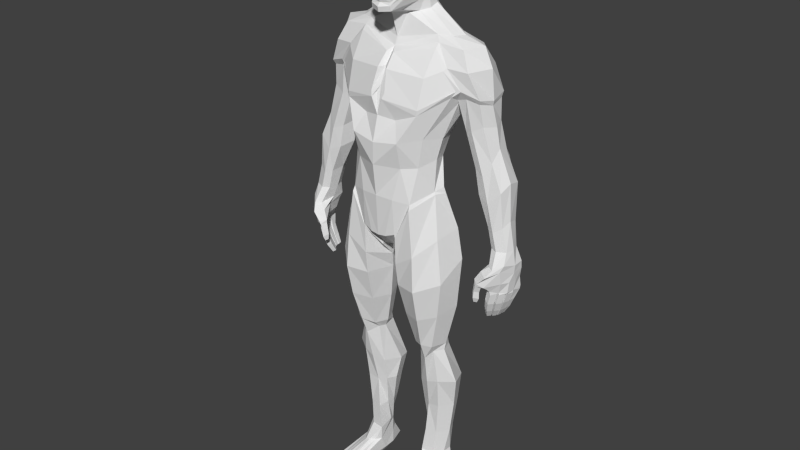 # Source: ester.blend  (saved by Blender 2.65.0; exported with 4.5.12 LTS)
import bpy
from mathutils import Matrix  # noqa: F401  (used for matrix-valued properties, if any)

bpy.ops.wm.read_factory_settings(use_empty=True)
scene = bpy.context.scene
scene.name = 'Scene'

# ---- collections
col_collection_1 = bpy.data.collections.new('Collection 1'); scene.collection.children.link(col_collection_1)

# ---- world
world_world = bpy.data.worlds.new('World'); scene.world = world_world
world_world.color = (0.05088, 0.05088, 0.05088)
world_world.use_sun_shadow = False
world_world.sun_shadow_jitter_overblur = 0.0
world_world.cycles.sampling_method = 'MANUAL'
world_world.cycles.sample_map_resolution = 256

# ---- meshes
me_cube_003 = bpy.data.meshes.new('Cube.003')
me_cube_003.from_pydata([(0.2825, 0.01423, -3.336), (0.4191, 0.0367, -3.34), (0.2833, 0.1686, -3.299), (0.4908, 0.1276, -3.334), (0.428, 0.281, -3.33), (0.3087, 0.2323, -3.338), (0.3801, 0.2961, -3.334), (0.4991, 0.2214, -3.332), (0.4861, -0.4307, -3.662), (0.5403, -0.4049, -3.658), (0.3841, -0.07882, -3.488), (0.4317, -0.07882, -3.501), (0.3402, -0.4372, -3.655), (0.4249, -0.4344, -3.66), (0.3293, -0.03839, -3.484), (0.2888, 0.02009, -3.484), (0.5828, -0.3666, -3.664), (0.6212, -0.3199, -3.66), (0.5148, 0.05123, -3.518), (0.4702, -0.04053, -3.513), (0.4606, 0.2933, -3.472), (0.3494, 0.3078, -3.475), (0.487, 0.2483, -3.744), (0.3767, 0.2611, -3.748), (0.4213, -0.5356, -3.687), (0.5323, 0.2063, -3.476), (0.3015, 0.2252, -3.5), (0.3366, -0.5385, -3.681), (0.494, -0.5017, -3.701), (0.4334, -0.5209, -3.692), (0.5074, -0.5089, -3.703), (0.5621, -0.4746, -3.709), (0.5648, -0.4613, -3.709), (0.6019, -0.4219, -3.714), (0.6046, -0.4061, -3.714), (0.6329, -0.3706, -3.713), (0.4214, -0.5402, -3.755), (0.3366, -0.543, -3.749), (0.494, -0.5063, -3.757), (0.4334, -0.5254, -3.755), (0.5074, -0.5135, -3.757), (0.5621, -0.4792, -3.752), (0.5647, -0.4658, -3.752), (0.6019, -0.4265, -3.758), (0.6046, -0.4106, -3.758), (0.6329, -0.3751, -3.754), (0.425, -0.4417, -3.755), (0.3398, -0.4415, -3.749), (0.4846, -0.4384, -3.757), (0.5411, -0.4101, -3.752), (0.3415, 0.3906, -3.63), (0.5842, -0.3698, -3.758), (0.4855, 0.3769, -3.626), (0.6225, -0.3221, -3.754), (0.573, 0.1529, -3.626), (0.5784, 0.09367, -3.732), (0.3527, 0.1484, -3.736), (0.2857, 0.2076, -3.629), (0.2834, 0.08049, -3.631), (0.3478, -0.0581, -3.746), (0.5867, 0.03918, -3.634), (0.5843, -0.02549, -3.742), (0.4061, -0.2759, 0.5325), (0.07587, -0.3299, 0.6323), (0.6296, -0.1023, 0.6818), (0.03799, -0.1638, 0.9581), (0.3993, -0.2759, 0.4818), (0.05807, -0.3489, 0.5823), (0.03347, -0.3061, 0.6195), (0.2545, -0.3774, 0.217), (0.6281, -0.07239, 0.6469), (0.174, -0.2912, 0.394), (0.2464, -0.3076, -0.04679), (0.178, -0.3452, -0.363), (0.08522, -0.3368, -0.7591), (0.06568, -0.1958, -0.8983), (0.4155, -0.203, 0.2407), (0.3714, -0.203, -0.04168), (0.3376, -0.284, -0.3851), (0.4683, -0.05818, 0.02277), (0.1832, -0.3197, -0.7231), (0.6291, 0.0371, 0.5731), (0.4551, -0.06844, -0.2971), (0.5143, -0.03424, 0.2275), (0.6164, 0.2016, 0.5262), (0.4196, -0.3324, -1.254), (0.0706, 0.2797, -0.585), (0.1945, -0.2777, -1.268), (0.3885, -0.1592, -1.922), (0.6149, -0.1506, -1.18), (0.2715, -0.08948, -1.961), (0.4791, -0.09737, -1.945), (0.3862, -0.08823, -2.113), (0.2771, -0.02052, -2.035), (0.4541, -0.04024, -2.029), (0.3465, 0.03787, -2.739), (0.2567, 0.0761, -2.721), (0.4712, 0.03463, -2.724), (0.5251, 0.04807, -2.022), (0.5767, 0.163, -2.717), (0.2538, 0.05466, -2.045), (0.2047, 0.1706, -2.723), (0.6526, 0.1266, -0.9983), (0.535, 0.05954, -1.947), (0.1119, 0.00942, -1.283), (0.2126, 0.04317, -1.965), (0.4956, 0.02216, -0.2642), (0.8738, 0.01529, 0.6495), (0.6775, 0.02077, 1.057), (0.8738, 0.3689, 0.6466), (0.6775, 0.3097, 1.057), (0.9058, 0.182, 0.6149), (0.7913, 0.1799, 1.079), (0.4261, -0.04696, 1.043), (0.6614, -0.05498, 0.704), (0.4279, -0.006861, 1.084), (0.7044, -0.03871, 0.7079), (0.2612, 0.2788, -1.056), (0.1983, 0.2054, -0.3241), (0.371, 0.2561, -2.032), (0.3796, 0.3781, -2.72), (0.4411, 0.1699, 0.1936), (0.3698, 0.2171, -1.937), (0.4271, 0.08413, 0.008471), (0.56, 0.2946, 0.4861), (0.1946, 0.3047, 0.1435), (0.1661, 0.2132, -0.04658), (0.2514, 0.437, 0.4475), (0.6691, 0.4566, 0.6986), (0.4589, 0.4074, 1.002), (0.1788, 0.3833, 1.049), (0.2202, 0.4785, 0.6518), (0.3583, 0.3773, 1.024), (0.5516, 0.4254, 0.6796), (0.2791, 0.1971, -2.039), (0.253, 0.3245, -2.722), (0.1506, 0.2024, -1.246), (0.2608, 0.1634, -1.951), (0.02802, 0.04147, -0.9153), (0.0468, 0.232, -0.5401), (0.04979, 0.3953, 1.055), (0.05952, 0.4991, 0.6414), (0.06652, 0.4773, 0.4306), (0.05505, 0.2486, -0.06678), (0.05532, 0.3449, 0.1307), (0.1861, -0.3143, -0.7617), (0.04955, 0.33, -0.7671), (0.3436, -0.3075, -0.4351), (0.4689, -0.07079, -0.3204), (0.06391, -0.1973, -0.9511), (0.5109, 0.03292, -0.3253), (0.1886, 0.237, -0.4261), (0.06954, 0.1219, -0.9492), (0.5167, 0.2373, -0.9977), (0.3765, 0.1379, -0.2941), (0.328, 0.2472, 0.1658), (0.5233, 0.2998, -2.719), (0.4752, 0.1817, -2.027), (0.4785, 0.1583, -1.942), (0.3134, 0.1731, -0.02242), (0.4198, 0.3847, 0.4641), (0.3901, 0.4592, 0.661), (0.2689, 0.3874, 1.029), (0.3989, 0.1669, -0.3732), (0.2136, 0.3548, -0.7323), (0.6003, 0.1157, -0.687), (0.5504, -0.13, -0.7432), (0.3973, -0.3203, -0.8976), (0.07618, -0.04189, -1.116), (0.1904, -0.3094, -1.034), (0.4741, 0.2446, -0.7206), (0.1077, 0.1435, -1.068), (0.4168, -0.26, -1.588), (0.5589, -0.124, -1.562), (0.2217, -0.1836, -1.614), (0.6305, 0.09307, -1.501), (0.151, 0.0263, -1.633), (0.3155, 0.248, -1.496), (0.2057, 0.1829, -1.598), (0.4976, 0.1978, -1.47), (0.3851, 0.3365, -3.06), (0.3097, 0.3042, -3.058), (0.2767, 0.2114, -3.055), (0.4879, 0.2726, -3.061), (0.3205, 0.02605, -3.075), (0.4423, 0.04645, -3.067), (0.5353, 0.1581, -3.061), (0.282, 0.1224, -3.048), (0.5418, 0.3229, -2.439), (0.2214, 0.3579, -2.52), (0.3806, 0.4295, -2.516), (0.1765, 0.215, -2.495), (0.6403, 0.1055, -2.391), (0.4858, -0.002804, -2.397), (0.3684, -0.02518, -2.43), (0.2533, 0.02779, -2.465), (0.3844, 0.02616, 1.142), (0.499, 0.2477, 1.142), (0.5795, 0.1801, 1.136), (0.5182, 0.07547, 1.137), (0.4092, 0.2646, 1.148), (0.1502, 0.2737, 1.195), (0.3176, 0.2728, 1.17), (0.07543, 0.2731, 1.201), (0.2346, 0.2761, 1.175), (0.9167, 0.03773, -0.05344), (0.777, 0.03633, 0.3385), (0.9868, 0.1884, 0.187), (0.9441, 0.1914, 0.3759), (0.7547, 0.1977, 0.02665), (0.6575, 0.1828, 0.3013), (0.9169, 0.4439, 0.02712), (0.8014, 0.387, 0.3017), (0.9822, 0.03773, -0.299), (1.13, 0.177, -0.1075), (1.099, 0.03773, -0.739), (1.216, 0.1555, -0.7297), (1.101, 0.2953, -0.7274), (0.7835, 0.196, -0.2013), (1.015, 0.4321, -0.2628), (1.001, 0.1664, -0.7373), (0.6929, 0.06889, 0.3199), (0.8114, 0.07141, -0.01346), (1.026, 0.07141, -0.7382), (0.8585, 0.07141, -0.2502), (0.8969, 0.1819, 0.5678), (0.6948, 0.4239, 0.6555), (0.8733, 0.3414, 0.5986), (0.625, 0.2619, 0.4829), (0.9779, 0.3171, 0.1168), (0.8908, 0.3244, 0.3921), (1.11, 0.318, -0.1437), (1.184, 0.2428, -0.7285), (1.19, 0.07841, -0.7343), (1.101, 0.06935, -0.1776), (0.8854, 0.06338, 0.3969), (0.9846, 0.07841, 0.07653), (1.026, 0.2463, -0.7324), (0.874, 0.3147, -0.2321), (0.8105, 0.3206, 0.02682), (0.7043, 0.3222, 0.3015), (0.7296, 0.00771, 0.6341), (0.6357, 0.01377, 0.6053), (0.8598, 0.03706, 0.6059), (0.6173, 0.1367, 0.5161), (0.7644, -0.02603, 0.882), (0.7644, 0.3739, 0.8806), (0.8788, 0.1786, 0.8973), (0.5662, -0.06637, 0.8959), (0.5438, -0.09361, 0.8735), (0.564, 0.4505, 0.8504), (0.1995, 0.4309, 0.8505), (0.455, 0.4014, 0.8517), (0.05466, 0.4472, 0.8483), (0.3295, 0.4233, 0.845), (0.416, -0.1998, 0.8069), (0.04867, -0.2729, 0.8339), (0.9759, 0.08856, -1.444), (1.002, 0.1188, -1.444), (1.031, 0.1045, -1.465), (1.006, 0.07425, -1.465), (1.018, 0.01639, -1.25), (1.057, 0.0619, -1.25), (1.102, 0.04039, -1.281), (1.063, -0.005123, -1.281), (1.013, 0.1238, -1.444), (1.037, 0.155, -1.444), (1.067, 0.1407, -1.465), (1.043, 0.1095, -1.465), (1.075, 0.06941, -1.25), (1.111, 0.1163, -1.249), (1.155, 0.0948, -1.28), (1.12, 0.04789, -1.281), (1.042, 0.1649, -1.444), (1.054, 0.2022, -1.444), (1.083, 0.1879, -1.465), (1.072, 0.1506, -1.465), (1.118, 0.1311, -1.249), (1.135, 0.1872, -1.249), (1.18, 0.1657, -1.28), (1.163, 0.1096, -1.28), (1.051, 0.2143, -1.444), (1.06, 0.2523, -1.444), (1.09, 0.238, -1.465), (1.08, 0.2, -1.465), (1.131, 0.2054, -1.249), (1.145, 0.2625, -1.249), (1.19, 0.241, -1.28), (1.175, 0.1839, -1.28), (1.04, 0.01412, -1.146), (1.081, 0.06282, -1.146), (1.132, 0.0387, -1.175), (1.09, -0.009996, -1.175), (1.1, 0.07084, -1.146), (1.139, 0.121, -1.146), (1.189, 0.09691, -1.175), (1.15, 0.04672, -1.175), (1.147, 0.1368, -1.146), (1.165, 0.1969, -1.146), (1.215, 0.1728, -1.175), (1.197, 0.1127, -1.175), (1.16, 0.2163, -1.146), (1.176, 0.2997, -1.146), (1.226, 0.2756, -1.175), (1.21, 0.1922, -1.175), (1.028, 0.08629, -1.354), (0.9943, 0.04623, -1.354), (1.068, 0.06735, -1.382), (1.034, 0.02729, -1.382), (0.9795, -0.06055, -1.263), (0.9555, -0.08387, -1.254), (0.9463, -0.06509, -1.052), (0.9866, -0.02586, -1.067), (1.043, 0.0932, -1.354), (1.075, 0.1345, -1.354), (1.145, 0.04661, -1.154), (1.075, 0.07576, -1.129), (1.153, 0.2951, -1.114), (1.227, 0.283, -1.14), (0.9617, -0.1056, -1.202), (1.003, -0.0652, -1.217), (1.114, 0.1156, -1.381), (1.083, 0.07427, -1.381), (1.135, 0.2048, -1.125), (1.216, 0.1864, -1.154), (0.926, -0.06262, -1.18), (0.9676, -0.0222, -1.196), (1.13, 0.135, -1.127), (1.203, 0.1059, -1.159), (0.9447, -0.06614, -1.024), (1.005, -0.1147, -1.04), (1.036, 0.01818, -1.123), (1.084, -0.0173, -1.134), (1.028, -0.07441, -1.085), (0.9876, -0.1136, -1.069), (1.059, -0.0794, -1.077), (0.9994, -0.02516, -1.06), (0.959, -0.03575, -1.25), (0.935, -0.05907, -1.241), (1.12, 0.1289, -1.382), (1.135, 0.1783, -1.382), (1.081, 0.1478, -1.355), (1.096, 0.1972, -1.355), (1.131, 0.1942, -1.382), (1.144, 0.2445, -1.382), (1.097, 0.2052, -1.354), (1.105, 0.2634, -1.354), (0.9677, -0.104, -1.133), (1.005, -0.06771, -1.147), (0.973, -0.02912, -1.127), (0.9357, -0.0654, -1.113), (1.122, -0.04662, -0.8906), (1.063, -0.01151, -0.885), (1.075, -0.04494, -1.103), (1.024, -0.01737, -1.089), (0.9973, -0.04226, -0.9362), (1.083, -0.1041, -0.9621), (1.236, 0.2698, -0.9484), (1.107, 0.3074, -0.9346), (1.235, 0.1538, -0.9562), (1.177, 0.001148, -0.914), (1.216, 0.1099, -1.047), (1.175, 0.03138, -1.045), (1.222, 0.2712, -1.045), (1.228, 0.1979, -1.057), (1.238, 0.2612, -0.8715), (1.134, 0.3012, -1.024), (1.202, 0.03105, -0.8503), (1.241, 0.1543, -0.8772), (1.104, 0.3035, -0.8688), (0.9826, 0.2805, -0.5275), (1.133, 0.07841, -0.511), (1.135, 0.277, -0.499), (0.9766, 0.07141, -0.5395), (1.081, 0.1483, -1.043), (1.091, 0.233, -1.033), (1.037, 0.1422, -0.8632), (1.027, 0.2595, -0.8584), (0.9382, 0.1866, -0.5145), (1.066, 0.3637, -0.5404), (1.164, 0.1555, -0.4577), (1.053, 0.03773, -0.5643), (1.054, 0.1037, -0.9342), (1.061, 0.2455, -0.9351), (1.041, 0.05206, -1.031), (0.08048, -0.01576, 1.291), (0.2454, 0.1912, 1.361), (0.2356, 0.1125, 1.327), (0.1611, 0.04708, 1.303), (0.06915, 0.2289, 1.444), (0.1755, 0.2308, 1.402), (0.1081, -0.2727, 1.353), (0.1957, -0.04055, 1.49), (0.2213, 0.01221, 1.663), (0.06685, -0.3627, 1.581), (0.1033, -0.2821, 1.4), (0.1001, -0.2746, 1.43), (0.2006, -0.07035, 1.525), (0.2165, 0.002742, 1.71), (0.1071, -0.2746, 1.46), (0.03393, -0.2793, 1.568), (0.05075, -0.3267, 1.694), (0.05514, -0.2863, 1.792), (0.08088, -0.3234, 1.868), (0.07306, -0.3031, 2.01), (0.1417, 0.2308, 1.994), (0.06772, -0.1633, 2.134), (0.06105, 0.01896, 2.158), (0.1705, -0.192, 1.795), (0.1447, 0.1571, 2.068), (0.1339, 0.2614, 1.911), (0.08853, 0.1978, 1.573), (0.1156, 0.2775, 1.719), (0.1949, -0.2403, 1.843), (0.1435, -0.3234, 1.862), (0.1121, -0.2451, 1.814), (0.2308, -0.1838, 1.734), (0.1172, -0.257, 1.684), (0.1129, -0.236, 1.766), (0.1948, 0.2185, 1.671), (0.1102, 0.2636, 1.691), (0.1952, 0.2218, 1.711), (0.1165, -0.3151, 1.581), (0.2169, -0.1373, 1.62), (0.2092, -0.09636, 1.564), (0.08548, -0.2814, 1.492), (0.2238, -0.1547, 1.677), (0.1374, -0.2396, 1.612), (0.09629, -0.2693, 1.476), (0.2212, 0.1287, 1.667), (0.219, 0.1256, 1.71), (0.1248, 0.2769, 1.816), (0.1339, -0.2038, 1.565), (0.2179, 0.1482, 1.809), (0.1178, 0.02038, 2.134), (0.1673, 0.02479, 2.098), (0.1353, -0.1405, 2.098), (0.1817, -0.1164, 2.063), (0.1437, -0.2717, 1.999), (0.1897, -0.211, 1.987), (0.1879, 0.2131, 1.986), (0.2152, 0.1393, 1.983), (0.1813, 0.1479, 2.05), (0.2094, 0.09422, 2.049), (0.2169, 0.1559, 1.905), (0.1914, 0.2409, 1.906), (0.2042, -0.08465, 1.983), (0.2296, -0.0308, 1.823), (0.2361, -0.06359, 1.91), (0.1932, 0.2388, 1.81), (0.229, -0.006989, 1.753), (0.09428, -0.1172, 1.333), (0.1784, 0.03029, 1.408), (0.2284, 0.08938, 1.506), (0.1818, 0.1255, 1.528), (0.1352, 0.1617, 1.551), (-0.2825, 0.01423, -3.336), (-0.4191, 0.0367, -3.34), (-0.2833, 0.1686, -3.299), (-0.4908, 0.1276, -3.334), (-0.428, 0.281, -3.33), (-0.3087, 0.2323, -3.338), (-0.3801, 0.2961, -3.334), (-0.4991, 0.2214, -3.332), (-0.4861, -0.4307, -3.662), (-0.5403, -0.4049, -3.658), (-0.3841, -0.07882, -3.488), (-0.4317, -0.07882, -3.501), (-0.3402, -0.4372, -3.655), (-0.4249, -0.4344, -3.66), (-0.3293, -0.03839, -3.484), (-0.2888, 0.02009, -3.484), (-0.5828, -0.3666, -3.664), (-0.6212, -0.3199, -3.66), (-0.5148, 0.05123, -3.518), (-0.4702, -0.04053, -3.513), (-0.4606, 0.2933, -3.472), (-0.3494, 0.3078, -3.475), (-0.487, 0.2483, -3.744), (-0.3767, 0.2611, -3.748), (-0.4213, -0.5356, -3.687), (-0.5323, 0.2063, -3.476), (-0.3015, 0.2252, -3.5), (-0.3366, -0.5385, -3.681), (-0.494, -0.5017, -3.701), (-0.4334, -0.5209, -3.692), (-0.5074, -0.5089, -3.703), (-0.5621, -0.4746, -3.709), (-0.5648, -0.4613, -3.709), (-0.6019, -0.4219, -3.714), (-0.6046, -0.4061, -3.714), (-0.6329, -0.3706, -3.713), (-0.4214, -0.5402, -3.755), (-0.3366, -0.543, -3.749), (-0.494, -0.5063, -3.757), (-0.4334, -0.5254, -3.755), (-0.5074, -0.5135, -3.757), (-0.5621, -0.4792, -3.752), (-0.5647, -0.4658, -3.752), (-0.6019, -0.4265, -3.758), (-0.6046, -0.4106, -3.758), (-0.6329, -0.3751, -3.754), (-0.425, -0.4417, -3.755), (-0.3398, -0.4415, -3.749), (-0.4846, -0.4384, -3.757), (-0.5411, -0.4101, -3.752), (-0.3415, 0.3906, -3.63), (-0.5842, -0.3698, -3.758), (-0.4855, 0.3769, -3.626), (-0.6225, -0.3221, -3.754), (-0.573, 0.1529, -3.626), (-0.5784, 0.09367, -3.732), (-0.3527, 0.1484, -3.736), (-0.2857, 0.2076, -3.629), (-0.2834, 0.08049, -3.631), (-0.3478, -0.0581, -3.746), (-0.5867, 0.03918, -3.634), (-0.5843, -0.02549, -3.742), (-0.4061, -0.2759, 0.5325), (-0.07587, -0.3299, 0.6323), (-0.6296, -0.1023, 0.6818), (-0.03799, -0.1638, 0.9581), (0.0, -0.2823, 0.6931), (0.0, -0.09629, 0.9955), (-0.3993, -0.2759, 0.4818), (-0.05807, -0.3489, 0.5823), (-0.03347, -0.3061, 0.6195), (-0.2545, -0.3774, 0.217), (-0.6281, -0.07239, 0.6469), (0.0, -0.4016, 0.1787), (-0.174, -0.2912, 0.394), (0.0, -0.3377, 0.4189), (-0.2464, -0.3076, -0.04679), (0.0, -0.404, -0.03757), (-0.178, -0.3452, -0.363), (0.0, -0.3659, -0.3536), (-0.08522, -0.3368, -0.7591), (0.0, -0.3398, -0.7688), (-0.06568, -0.1958, -0.8983), (0.0, -0.2282, -0.8886), (-0.4155, -0.203, 0.2407), (-0.3714, -0.203, -0.04168), (-0.3376, -0.284, -0.3851), (-0.4683, -0.05818, 0.02277), (-0.1832, -0.3197, -0.7231), (-0.6291, 0.0371, 0.5731), (-0.4551, -0.06844, -0.2971), (-0.5143, -0.03424, 0.2275), (-0.6164, 0.2016, 0.5262), (-0.4196, -0.3324, -1.254), (-0.0706, 0.2797, -0.585), (-0.1945, -0.2777, -1.268), (-0.3885, -0.1592, -1.922), (-0.6149, -0.1506, -1.18), (-0.2715, -0.08948, -1.961), (-0.4791, -0.09737, -1.945), (-0.3862, -0.08823, -2.113), (-0.2771, -0.02052, -2.035), (-0.4541, -0.04024, -2.029), (-0.3465, 0.03787, -2.739), (-0.2567, 0.0761, -2.721), (-0.4712, 0.03463, -2.724), (-0.5251, 0.04807, -2.022), (-0.5767, 0.163, -2.717), (-0.2538, 0.05466, -2.045), (-0.2047, 0.1706, -2.723), (-0.6526, 0.1266, -0.9983), (-0.535, 0.05954, -1.947), (-0.1119, 0.00942, -1.283), (-0.2126, 0.04317, -1.965), (-0.4956, 0.02216, -0.2642), (-0.8738, 0.01529, 0.6495), (-0.6775, 0.02077, 1.057), (-0.8738, 0.3689, 0.6466), (-0.6775, 0.3097, 1.057), (-0.9058, 0.182, 0.6149), (-0.7913, 0.1799, 1.079), (-0.4261, -0.04696, 1.043), (-0.6614, -0.05498, 0.704), (-0.4279, -0.006861, 1.084), (-0.7044, -0.03871, 0.7079), (-0.2612, 0.2788, -1.056), (-0.1983, 0.2054, -0.3241), (-0.371, 0.2561, -2.032), (-0.3796, 0.3781, -2.72), (-0.4411, 0.1699, 0.1936), (-0.3698, 0.2171, -1.937), (0.0, 0.3265, 0.1251), (0.0, 0.2395, -0.07397), (-0.4271, 0.08413, 0.008471), (0.0, 0.4702, 0.4254), (-0.56, 0.2946, 0.4861), (-0.1946, 0.3047, 0.1435), (-0.1661, 0.2132, -0.04658), (-0.2514, 0.437, 0.4475), (0.0, 0.49, 0.6393), (0.0, 0.3816, 1.059), (-0.6691, 0.4566, 0.6986), (-0.4589, 0.4074, 1.002), (-0.1788, 0.3833, 1.049), (-0.2202, 0.4785, 0.6518), (-0.3583, 0.3773, 1.024), (-0.5516, 0.4254, 0.6796), (-0.2791, 0.1971, -2.039), (-0.253, 0.3245, -2.722), (-0.1506, 0.2024, -1.246), (-0.2608, 0.1634, -1.951), (-0.02802, 0.04147, -0.9153), (-0.0468, 0.232, -0.5401), (0.0, 0.1691, -0.5811), (0.0, 0.02531, -0.8929), (-0.04979, 0.3953, 1.055), (-0.05952, 0.4991, 0.6414), (-0.06652, 0.4773, 0.4306), (-0.05505, 0.2486, -0.06678), (-0.05532, 0.3449, 0.1307), (-0.1861, -0.3143, -0.7617), (-0.04955, 0.33, -0.7671), (-0.3436, -0.3075, -0.4351), (-0.4689, -0.07079, -0.3204), (-0.06391, -0.1973, -0.9511), (-0.5109, 0.03292, -0.3253), (-0.1886, 0.237, -0.4261), (0.0, 0.2436, -0.7277), (-0.06954, 0.1219, -0.9492), (-0.5167, 0.2373, -0.9977), (-0.3765, 0.1379, -0.2941), (-0.328, 0.2472, 0.1658), (-0.5233, 0.2998, -2.719), (-0.4752, 0.1817, -2.027), (-0.4785, 0.1583, -1.942), (-0.3134, 0.1731, -0.02242), (-0.4198, 0.3847, 0.4641), (-0.3901, 0.4592, 0.661), (-0.2689, 0.3874, 1.029), (-0.3989, 0.1669, -0.3732), (-0.2136, 0.3548, -0.7323), (-0.6003, 0.1157, -0.687), (-0.5504, -0.13, -0.7432), (-0.3973, -0.3203, -0.8976), (0.0, 0.09722, -0.737), (-0.07618, -0.04189, -1.116), (-0.1904, -0.3094, -1.034), (-0.4741, 0.2446, -0.7206), (-0.1077, 0.1435, -1.068), (-0.4168, -0.26, -1.588), (-0.5589, -0.124, -1.562), (-0.2217, -0.1836, -1.614), (-0.6305, 0.09307, -1.501), (-0.151, 0.0263, -1.633), (-0.3155, 0.248, -1.496), (-0.2057, 0.1829, -1.598), (-0.4976, 0.1978, -1.47), (-0.3851, 0.3365, -3.06), (-0.3097, 0.3042, -3.058), (-0.2767, 0.2114, -3.055), (-0.4879, 0.2726, -3.061), (-0.3205, 0.02605, -3.075), (-0.4423, 0.04645, -3.067), (-0.5353, 0.1581, -3.061), (-0.282, 0.1224, -3.048), (-0.5418, 0.3229, -2.439), (-0.2214, 0.3579, -2.52), (-0.3806, 0.4295, -2.516), (-0.1765, 0.215, -2.495), (-0.6403, 0.1055, -2.391), (-0.4858, -0.002804, -2.397), (-0.3684, -0.02518, -2.43), (-0.2533, 0.02779, -2.465), (-0.3844, 0.02616, 1.142), (0.0, -0.06327, 1.068), (-0.499, 0.2477, 1.142), (-0.5795, 0.1801, 1.136), (-0.5182, 0.07547, 1.137), (0.0, 0.2735, 1.206), (-0.4092, 0.2646, 1.148), (-0.1502, 0.2737, 1.195), (-0.3176, 0.2728, 1.17), (-0.07543, 0.2731, 1.201), (-0.2346, 0.2761, 1.175), (-0.9167, 0.03773, -0.05344), (-0.777, 0.03633, 0.3385), (-0.9868, 0.1884, 0.187), (-0.9441, 0.1914, 0.3759), (-0.7547, 0.1977, 0.02665), (-0.6575, 0.1828, 0.3013), (-0.9169, 0.4439, 0.02712), (-0.8014, 0.387, 0.3017), (-0.9822, 0.03773, -0.299), (-1.13, 0.177, -0.1075), (-1.099, 0.03773, -0.739), (-1.216, 0.1555, -0.7297), (-1.101, 0.2953, -0.7274), (-0.7835, 0.196, -0.2013), (-1.015, 0.4321, -0.2628), (-1.001, 0.1664, -0.7373), (-0.6929, 0.06889, 0.3199), (-0.8114, 0.07141, -0.01346), (-1.026, 0.07141, -0.7382), (-0.8585, 0.07141, -0.2502), (-0.8969, 0.1819, 0.5678), (-0.6948, 0.4239, 0.6555), (-0.8733, 0.3414, 0.5986), (-0.625, 0.2619, 0.4829), (-0.9779, 0.3171, 0.1168), (-0.8908, 0.3244, 0.3921), (-1.11, 0.318, -0.1437), (-1.184, 0.2428, -0.7285), (-1.19, 0.07841, -0.7343), (-1.101, 0.06935, -0.1776), (-0.8854, 0.06338, 0.3969), (-0.9846, 0.07841, 0.07653), (-1.026, 0.2463, -0.7324), (-0.874, 0.3147, -0.2321), (-0.8105, 0.3206, 0.02682), (-0.7043, 0.3222, 0.3015), (-0.7296, 0.00771, 0.6341), (-0.6357, 0.01377, 0.6053), (-0.8598, 0.03706, 0.6059), (-0.6173, 0.1367, 0.5161), (-0.7644, -0.02603, 0.882), (-0.7644, 0.3739, 0.8806), (-0.8788, 0.1786, 0.8973), (-0.5662, -0.06637, 0.8959), (-0.5438, -0.09361, 0.8735), (0.0, 0.4358, 0.8494), (-0.564, 0.4505, 0.8504), (-0.1995, 0.4309, 0.8505), (-0.455, 0.4014, 0.8517), (-0.05466, 0.4472, 0.8483), (-0.3295, 0.4233, 0.845), (-0.416, -0.1998, 0.8069), (0.0, -0.2154, 0.8443), (-0.04867, -0.2729, 0.8339), (-0.9759, 0.08856, -1.444), (-1.002, 0.1188, -1.444), (-1.031, 0.1045, -1.465), (-1.006, 0.07425, -1.465), (-1.018, 0.01639, -1.25), (-1.057, 0.0619, -1.25), (-1.102, 0.04039, -1.281), (-1.063, -0.005123, -1.281), (-1.013, 0.1238, -1.444), (-1.037, 0.155, -1.444), (-1.067, 0.1407, -1.465), (-1.043, 0.1095, -1.465), (-1.075, 0.06941, -1.25), (-1.111, 0.1163, -1.249), (-1.155, 0.0948, -1.28), (-1.12, 0.04789, -1.281), (-1.042, 0.1649, -1.444), (-1.054, 0.2022, -1.444), (-1.083, 0.1879, -1.465), (-1.072, 0.1506, -1.465), (-1.118, 0.1311, -1.249), (-1.135, 0.1872, -1.249), (-1.18, 0.1657, -1.28), (-1.163, 0.1096, -1.28), (-1.051, 0.2143, -1.444), (-1.06, 0.2523, -1.444), (-1.09, 0.238, -1.465), (-1.08, 0.2, -1.465), (-1.131, 0.2054, -1.249), (-1.145, 0.2625, -1.249), (-1.19, 0.241, -1.28), (-1.175, 0.1839, -1.28), (-1.04, 0.01412, -1.146), (-1.081, 0.06282, -1.146), (-1.132, 0.0387, -1.175), (-1.09, -0.009996, -1.175), (-1.1, 0.07084, -1.146), (-1.139, 0.121, -1.146), (-1.189, 0.09691, -1.175), (-1.15, 0.04672, -1.175), (-1.147, 0.1368, -1.146), (-1.165, 0.1969, -1.146), (-1.215, 0.1728, -1.175), (-1.197, 0.1127, -1.175), (-1.16, 0.2163, -1.146), (-1.176, 0.2997, -1.146), (-1.226, 0.2756, -1.175), (-1.21, 0.1922, -1.175), (-1.028, 0.08629, -1.354), (-0.9943, 0.04623, -1.354), (-1.068, 0.06735, -1.382), (-1.034, 0.02729, -1.382), (-0.9795, -0.06055, -1.263), (-0.9555, -0.08387, -1.254), (-0.9463, -0.06509, -1.052), (-0.9866, -0.02586, -1.067), (-1.043, 0.0932, -1.354), (-1.075, 0.1345, -1.354), (-1.145, 0.04661, -1.154), (-1.075, 0.07576, -1.129), (-1.153, 0.2951, -1.114), (-1.227, 0.283, -1.14), (-0.9617, -0.1056, -1.202), (-1.003, -0.0652, -1.217), (-1.114, 0.1156, -1.381), (-1.083, 0.07427, -1.381), (-1.135, 0.2048, -1.125), (-1.216, 0.1864, -1.154), (-0.926, -0.06262, -1.18), (-0.9676, -0.0222, -1.196), (-1.13, 0.135, -1.127), (-1.203, 0.1059, -1.159), (-0.9447, -0.06614, -1.024), (-1.005, -0.1147, -1.04), (-1.036, 0.01818, -1.123), (-1.084, -0.0173, -1.134), (-1.028, -0.07441, -1.085), (-0.9876, -0.1136, -1.069), (-1.059, -0.0794, -1.077), (-0.9994, -0.02516, -1.06), (-0.959, -0.03575, -1.25), (-0.935, -0.05907, -1.241), (-1.12, 0.1289, -1.382), (-1.135, 0.1783, -1.382), (-1.081, 0.1478, -1.355), (-1.096, 0.1972, -1.355), (-1.131, 0.1942, -1.382), (-1.144, 0.2445, -1.382), (-1.097, 0.2052, -1.354), (-1.105, 0.2634, -1.354), (-0.9677, -0.104, -1.133), (-1.005, -0.06771, -1.147), (-0.973, -0.02912, -1.127), (-0.9357, -0.0654, -1.113), (-1.122, -0.04662, -0.8906), (-1.063, -0.01151, -0.885), (-1.075, -0.04494, -1.103), (-1.024, -0.01737, -1.089), (-0.9973, -0.04226, -0.9362), (-1.083, -0.1041, -0.9621), (-1.236, 0.2698, -0.9484), (-1.107, 0.3074, -0.9346), (-1.235, 0.1538, -0.9562), (-1.177, 0.001148, -0.914), (-1.216, 0.1099, -1.047), (-1.175, 0.03138, -1.045), (-1.222, 0.2712, -1.045), (-1.228, 0.1979, -1.057), (-1.238, 0.2612, -0.8715), (-1.134, 0.3012, -1.024), (-1.202, 0.03105, -0.8503), (-1.241, 0.1543, -0.8772), (-1.104, 0.3035, -0.8688), (-0.9826, 0.2805, -0.5275), (-1.133, 0.07841, -0.511), (-1.135, 0.277, -0.499), (-0.9766, 0.07141, -0.5395), (-1.081, 0.1483, -1.043), (-1.091, 0.233, -1.033), (-1.037, 0.1422, -0.8632), (-1.027, 0.2595, -0.8584), (-0.9382, 0.1866, -0.5145), (-1.066, 0.3637, -0.5404), (-1.164, 0.1555, -0.4577), (-1.053, 0.03773, -0.5643), (-1.054, 0.1037, -0.9342), (-1.061, 0.2455, -0.9351), (-1.041, 0.05206, -1.031), (-0.08048, -0.01576, 1.291), (0.0, -0.1376, 1.3), (-0.2454, 0.1912, 1.361), (-0.2356, 0.1125, 1.327), (-0.1611, 0.04708, 1.303), (0.0, 0.2273, 1.457), (-0.06915, 0.2289, 1.444), (-0.1755, 0.2308, 1.402), (0.0, -0.3148, 1.34), (0.0, -0.3243, 1.387), (0.0, -0.2972, 1.421), (0.0, -0.3148, 1.475), (0.0, -0.3063, 1.571), (0.0, -0.3976, 1.585), (0.0, -0.3624, 1.704), (0.0, -0.3083, 1.803), (0.0, -0.3455, 1.861), (0.0, -0.3216, 2.012), (0.0, -0.1803, 2.143), (0.0, 0.0153, 2.166), (0.0, 0.1534, 2.097), (0.0, 0.2499, 2.011), (0.0, 0.2898, 1.923), (-0.1081, -0.2727, 1.353), (-0.1957, -0.04055, 1.49), (-0.2213, 0.01221, 1.663), (0.0, 0.2169, 1.565), (0.0, 0.2973, 1.722), (-0.06685, -0.3627, 1.581), (-0.1033, -0.2821, 1.4), (-0.1001, -0.2746, 1.43), (-0.2006, -0.07035, 1.525), (-0.2165, 0.002742, 1.71), (-0.1071, -0.2746, 1.46), (-0.03393, -0.2793, 1.568), (-0.05075, -0.3267, 1.694), (0.0, -0.3455, 1.847), (-0.05514, -0.2863, 1.792), (-0.08088, -0.3234, 1.868), (-0.07306, -0.3031, 2.01), (-0.1417, 0.2308, 1.994), (-0.06772, -0.1633, 2.134), (-0.06105, 0.01896, 2.158), (-0.1705, -0.192, 1.795), (-0.1447, 0.1571, 2.068), (-0.1339, 0.2614, 1.911), (-0.08853, 0.1978, 1.573), (-0.1156, 0.2775, 1.719), (-0.1949, -0.2403, 1.843), (-0.1435, -0.3234, 1.862), (-0.1121, -0.2451, 1.814), (0.0, 0.2811, 1.69), (-0.2308, -0.1838, 1.734), (-0.1172, -0.257, 1.684), (-0.1129, -0.236, 1.766), (-0.1948, 0.2185, 1.671), (-0.1102, 0.2636, 1.691), (-0.1952, 0.2218, 1.711), (-0.1165, -0.3151, 1.581), (-0.2169, -0.1373, 1.62), (-0.2092, -0.09636, 1.564), (0.0, -0.3177, 1.503), (-0.08548, -0.2814, 1.492), (-0.2238, -0.1547, 1.677), (-0.1374, -0.2396, 1.612), (0.0, -0.3076, 1.489), (-0.09629, -0.2693, 1.476), (-0.2212, 0.1287, 1.667), (-0.219, 0.1256, 1.71), (-0.1248, 0.2769, 1.816), (0.0, 0.301, 1.824), (-0.1339, -0.2038, 1.565), (-0.2179, 0.1482, 1.809), (-0.1178, 0.02038, 2.134), (-0.1673, 0.02479, 2.098), (-0.1353, -0.1405, 2.098), (-0.1817, -0.1164, 2.063), (-0.1437, -0.2717, 1.999), (-0.1897, -0.211, 1.987), (-0.1879, 0.2131, 1.986), (-0.2152, 0.1393, 1.983), (-0.1813, 0.1479, 2.05), (-0.2094, 0.09422, 2.049), (-0.2169, 0.1559, 1.905), (-0.1914, 0.2409, 1.906), (-0.2042, -0.08465, 1.983), (-0.2296, -0.0308, 1.823), (-0.2361, -0.06359, 1.91), (-0.1932, 0.2388, 1.81), (-0.229, -0.006989, 1.753), (0.0, -0.1992, 1.331), (-0.09428, -0.1172, 1.333), (-0.1784, 0.03029, 1.408), (-0.2284, 0.08938, 1.506), (-0.1818, 0.1255, 1.528), (-0.1352, 0.1617, 1.551)], [(877, 878), (878, 879)], [(11, 10, 8, 9), (1, 0, 10, 11), (186, 3, 7, 183), (14, 15, 12, 13), (18, 19, 16, 17), (10, 14, 13, 8), (19, 11, 9, 16), (1, 11, 19, 3), (185, 1, 3, 186), (6, 4, 20, 21), (50, 52, 22, 23), (56, 23, 22, 55), (5, 6, 21, 26), (4, 7, 25, 20), (15, 2, 5, 26), (13, 12, 27, 24), (8, 13, 29, 28), (9, 8, 30, 31), (16, 9, 32, 33), (17, 16, 34, 35), (35, 34, 44, 45), (33, 32, 42, 43), (28, 29, 39, 38), (24, 27, 37, 36), (31, 30, 40, 41), (28, 38, 48, 8), (45, 44, 51, 53), (36, 37, 47, 46), (43, 42, 49, 51), (38, 39, 46, 48), (41, 40, 48, 49), (24, 36, 46, 13), (12, 47, 37, 27), (8, 48, 40, 30), (13, 46, 39, 29), (31, 41, 49, 9), (35, 45, 53, 17), (33, 43, 51, 16), (9, 49, 42, 32), (16, 51, 44, 34), (21, 20, 52, 50), (60, 17, 53, 61), (57, 50, 23, 56), (52, 54, 55, 22), (58, 57, 56, 59), (25, 54, 52, 20), (50, 57, 26, 21), (12, 58, 59, 47), (54, 60, 61, 55), (58, 15, 26, 57), (15, 58, 12), (18, 60, 54, 25), (17, 60, 18), (59, 56, 55, 61), (61, 53, 47, 59), (53, 51, 46, 47), (49, 48, 46, 51), (112, 247, 246, 110), (256, 65, 523, 732), (62, 63, 67, 66), (67, 63, 522, 68), (529, 69, 71, 531), (64, 62, 66, 70), (69, 529, 533, 72), (72, 533, 535, 73), (73, 535, 537, 74), (74, 537, 539, 75), (71, 66, 67, 531), (68, 522, 531, 67), (69, 72, 77, 76), (73, 74, 80, 78), (69, 76, 66, 71), (72, 73, 78, 77), (77, 78, 82, 79), (70, 66, 76, 81), (81, 76, 83, 84), (77, 79, 83, 76), (167, 169, 87, 85), (75, 80, 74), (173, 172, 88, 91), (166, 167, 85, 89), (172, 174, 90, 88), (88, 90, 93, 92), (91, 88, 92, 94), (194, 195, 96, 95), (193, 194, 95, 97), (193, 97, 99, 192), (195, 93, 100, 191), (173, 91, 103, 175), (174, 87, 104, 176), (90, 105, 100, 93), (94, 98, 103, 91), (169, 168, 104, 87), (166, 89, 102, 165), (247, 111, 109, 246), (245, 107, 111, 247), (245, 108, 115, 248), (65, 113, 115, 523), (255, 113, 65, 256), (248, 115, 113, 249), (170, 153, 117, 164), (183, 7, 4, 180), (188, 156, 120, 190), (157, 119, 122, 158), (179, 158, 122, 177), (143, 588, 587, 144), (159, 126, 125, 155), (144, 587, 590, 142), (79, 123, 121, 83), (83, 121, 124, 84), (82, 106, 123, 79), (155, 125, 127, 160), (253, 141, 595, 725), (246, 109, 128, 250), (254, 161, 131, 251), (141, 142, 590, 595), (250, 128, 133, 252), (160, 161, 133, 124), (154, 159, 123, 106), (134, 100, 105, 137), (178, 177, 122, 137), (189, 190, 120, 135), (176, 178, 137, 105), (119, 134, 137, 122), (187, 182, 5, 2), (181, 180, 4, 6), (191, 189, 135, 101), (182, 181, 6, 5), (125, 144, 142, 127), (136, 171, 164, 117), (75, 539, 610, 138), (610, 640, 623, 138), (152, 138, 623, 146), (126, 143, 144, 125), (251, 131, 141, 253), (131, 127, 142, 141), (168, 171, 136, 104), (78, 80, 145, 147), (143, 139, 609, 588), (118, 139, 143, 126), (82, 78, 147, 148), (80, 75, 149, 145), (82, 148, 150, 106), (154, 163, 151, 118), (118, 151, 86, 139), (146, 623, 139, 86), (75, 138, 152, 149), (165, 102, 153, 170), (192, 99, 156, 188), (98, 157, 158, 103), (175, 103, 158, 179), (123, 159, 155, 121), (121, 155, 160, 124), (252, 133, 161, 254), (127, 131, 161, 160), (118, 126, 159, 154), (106, 150, 163, 154), (148, 147, 167, 166), (164, 146, 86, 151), (148, 166, 165, 150), (640, 609, 139, 623), (163, 170, 164, 151), (149, 152, 171, 168), (150, 165, 170, 163), (147, 145, 169, 167), (145, 149, 168, 169), (146, 164, 171, 152), (89, 85, 172, 173), (85, 87, 174, 172), (89, 173, 175, 102), (90, 174, 176, 105), (153, 179, 177, 117), (136, 117, 177, 178), (104, 136, 178, 176), (102, 175, 179, 153), (94, 193, 192, 98), (100, 134, 189, 191), (97, 185, 186, 99), (98, 192, 188, 157), (96, 195, 191, 101), (95, 96, 187, 184), (94, 92, 194, 193), (92, 93, 195, 194), (156, 183, 180, 120), (134, 119, 190, 189), (157, 188, 190, 119), (523, 115, 196, 670), (96, 101, 182, 187), (99, 186, 183, 156), (101, 135, 181, 182), (95, 184, 185, 97), (135, 120, 180, 181), (112, 110, 197, 198), (108, 199, 196, 115), (112, 198, 199, 108), (130, 140, 203, 201), (132, 162, 204, 202), (162, 130, 201, 204), (129, 132, 202, 200), (140, 596, 674, 203), (110, 129, 200, 197), (128, 84, 124, 133), (235, 236, 207, 208), (222, 221, 210, 209), (239, 240, 212, 211), (229, 211, 212, 230), (236, 205, 213, 234), (371, 381, 215, 233), (229, 231, 219, 211), (373, 378, 220, 223), (222, 209, 218, 224), (372, 379, 219, 231), (239, 238, 218, 209), (370, 379, 217, 237), (205, 206, 221, 222), (381, 373, 223, 215), (205, 222, 224, 213), (380, 371, 233, 216), (207, 236, 234, 214), (225, 111, 107, 243), (64, 70, 116, 114), (206, 205, 236, 235), (228, 240, 210, 244), (208, 225, 243, 235), (84, 228, 244, 81), (207, 229, 230, 208), (241, 206, 235, 243), (207, 214, 231, 229), (380, 372, 231, 214), (244, 242, 70, 81), (116, 241, 243, 107), (211, 219, 238, 239), (226, 128, 109, 227), (378, 370, 237, 220), (209, 210, 240, 239), (242, 241, 116, 70), (228, 84, 128, 226), (225, 208, 230, 227), (210, 221, 242, 244), (212, 226, 227, 230), (221, 206, 241, 242), (240, 228, 226, 212), (111, 225, 227, 109), (108, 245, 247, 112), (107, 245, 248, 116), (116, 248, 249, 114), (140, 253, 725, 596), (110, 246, 250, 129), (162, 254, 251, 130), (129, 250, 252, 132), (130, 251, 253, 140), (132, 252, 254, 162), (62, 255, 256, 63), (249, 255, 62, 114), (255, 249, 113), (63, 256, 732, 522), (10, 0, 14), (0, 2, 15, 14), (25, 7, 3, 18), (3, 19, 18), (184, 0, 1, 185), (184, 187, 2, 0), (306, 257, 258, 305), (305, 258, 259, 307), (307, 259, 260, 308), (308, 260, 257, 306), (257, 260, 259, 258), (313, 314, 266, 265), (314, 321, 267, 266), (321, 322, 268, 267), (322, 313, 265, 268), (265, 266, 267, 268), (339, 276, 273, 341), (340, 275, 276, 339), (342, 274, 275, 340), (341, 273, 274, 342), (273, 276, 275, 274), (345, 346, 282, 281), (346, 344, 283, 282), (344, 343, 284, 283), (343, 345, 281, 284), (281, 282, 283, 284), (269, 272, 296, 293), (270, 269, 293, 294), (278, 279, 299, 298), (263, 264, 292, 291), (280, 277, 297, 300), (287, 286, 302, 303), (272, 271, 295, 296), (285, 288, 304, 301), (277, 278, 298, 297), (262, 263, 291, 290), (286, 285, 301, 302), (279, 280, 300, 299), (264, 261, 289, 292), (261, 262, 290, 289), (271, 270, 294, 295), (288, 287, 303, 304), (261, 306, 305, 262), (262, 305, 307, 263), (263, 307, 308, 264), (264, 308, 306, 261), (270, 271, 321, 314), (323, 298, 299, 324), (301, 323, 324, 304), (297, 327, 328, 300), (327, 294, 295, 328), (316, 290, 291, 315), (293, 316, 315, 296), (269, 270, 314, 313), (271, 272, 322, 321), (272, 269, 313, 322), (279, 340, 339, 280), (277, 341, 342, 278), (324, 299, 300, 328), (316, 293, 294, 327), (327, 297, 298, 323), (278, 342, 340, 279), (287, 288, 343, 344), (280, 339, 341, 277), (288, 285, 345, 343), (328, 295, 296, 315), (286, 287, 344, 346), (285, 286, 346, 345), (315, 291, 292, 332), (292, 289, 331, 332), (303, 302, 317, 318), (331, 289, 290, 316), (301, 323, 317, 302), (303, 318, 324, 304), (325, 338, 337, 326), (326, 337, 309, 320), (320, 309, 310, 319), (319, 310, 338, 325), (338, 310, 309, 337), (348, 347, 334, 333), (349, 348, 333, 312), (347, 350, 311, 334), (350, 349, 312, 311), (350, 325, 326, 349), (349, 326, 320, 348), (348, 320, 319, 347), (347, 319, 325, 350), (335, 333, 334, 330), (334, 311, 329, 330), (329, 311, 312, 336), (336, 312, 333, 335), (360, 335, 330, 356), (353, 332, 331, 354), (335, 353, 354, 336), (362, 353, 335, 360), (352, 223, 215, 351), (329, 355, 356, 330), (365, 357, 358, 369), (365, 368, 359, 357), (368, 367, 360, 359), (367, 351, 356, 360), (359, 360, 362, 361), (361, 328, 315, 362), (324, 318, 363, 364), (364, 324, 328, 361), (362, 315, 332, 353), (357, 363, 366, 358), (363, 318, 317, 366), (357, 359, 364, 363), (359, 361, 364), (355, 352, 351, 356), (232, 365, 369, 217), (232, 216, 368, 365), (216, 233, 367, 368), (233, 215, 351, 367), (216, 232, 372, 380), (224, 218, 378, 373), (238, 219, 379, 370), (234, 213, 381, 371), (214, 234, 371, 380), (232, 217, 379, 372), (218, 238, 370, 378), (213, 224, 373, 381), (382, 384, 374), (375, 383, 382, 374), (358, 383, 375, 366), (377, 376, 382, 383), (376, 352, 355, 382), (220, 237, 377, 376), (237, 217, 369, 377), (369, 377, 383, 358), (223, 220, 376, 352), (382, 355, 329, 384), (323, 375, 366, 317), (323, 375, 374, 327), (327, 374, 384, 316), (316, 384, 354, 331), (336, 354, 384, 329), (198, 197, 386, 387), (670, 196, 385, 863), (386, 390, 455, 454), (453, 387, 386, 454), (200, 202, 390, 386), (199, 198, 387, 388), (196, 199, 388, 385), (197, 200, 386), (952, 863, 385, 451), (452, 392, 391, 451), (875, 394, 401, 876), (452, 453, 393, 392), (870, 391, 395, 871), (395, 396, 872, 871), (391, 392, 397, 395), (392, 393, 398, 397), (396, 399, 873, 872), (425, 400, 874, 923), (874, 400, 394, 875), (402, 403, 898, 877), (401, 402, 877, 876), (403, 404, 879, 898), (405, 410, 884, 883), (404, 406, 880, 879), (407, 409, 882, 881), (406, 407, 881, 880), (420, 411, 888, 913), (414, 415, 408, 413), (409, 405, 883, 882), (431, 412, 889, 932), (403, 402, 415, 414), (402, 401, 417, 418), (416, 408, 418, 417), (412, 420, 913, 889), (429, 430, 398, 393), (420, 412, 421, 419), (422, 401, 394), (422, 394, 400), (399, 396, 424, 423), (395, 397, 424, 396), (428, 425, 923, 927), (399, 428, 927, 873), (444, 447, 450, 433), (412, 431, 449, 421), (426, 416, 417, 427), (444, 433, 449, 445), (427, 432, 423, 426), (427, 422, 400), (427, 417, 401), (401, 422, 427), (419, 421, 430, 429), (433, 430, 421, 449), (437, 435, 434, 436), (439, 437, 436, 438), (413, 439, 438, 414), (443, 441, 440, 442), (435, 443, 442, 434), (441, 444, 445, 440), (409, 407, 434, 442), (405, 409, 442, 440), (410, 405, 440, 445), (431, 410, 445, 449), (407, 406, 436, 434), (406, 404, 438, 436), (404, 403, 414, 438), (410, 431, 932, 884), (428, 399, 423, 432), (439, 413, 446, 437), (413, 408, 448, 446), (447, 448, 408, 416), (441, 443, 446, 448), (446, 443, 435, 437), (444, 441, 448, 447), (433, 450, 398, 430), (447, 416, 426), (397, 398, 424), (432, 425, 428), (432, 427, 400, 425), (450, 447, 426, 423), (398, 450, 423, 424), (870, 952, 451, 391), (388, 452, 451, 385), (388, 387, 453, 452), (454, 429, 393, 453), (201, 203, 389), (454, 455, 419, 429), (203, 674, 867, 389), (419, 455, 411, 420), (204, 201, 389, 390), (202, 204, 390), (390, 389, 411, 455), (888, 411, 389, 867), (467, 465, 464, 466), (457, 467, 466, 456), (659, 656, 463, 459), (470, 469, 468, 471), (474, 473, 472, 475), (466, 464, 469, 470), (475, 472, 465, 467), (457, 459, 475, 467), (658, 659, 459, 457), (462, 477, 476, 460), (506, 479, 478, 508), (512, 511, 478, 479), (461, 482, 477, 462), (460, 476, 481, 463), (471, 482, 461, 458), (469, 480, 483, 468), (464, 484, 485, 469), (465, 487, 486, 464), (472, 489, 488, 465), (473, 491, 490, 472), (491, 501, 500, 490), (489, 499, 498, 488), (484, 494, 495, 485), (480, 492, 493, 483), (487, 497, 496, 486), (484, 464, 504, 494), (501, 509, 507, 500), (492, 502, 503, 493), (499, 507, 505, 498), (494, 504, 502, 495), (497, 505, 504, 496), (480, 469, 502, 492), (468, 483, 493, 503), (464, 486, 496, 504), (469, 485, 495, 502), (487, 465, 505, 497), (491, 473, 509, 501), (489, 472, 507, 499), (465, 488, 498, 505), (472, 490, 500, 507), (477, 506, 508, 476), (516, 517, 509, 473), (513, 512, 479, 506), (508, 478, 511, 510), (514, 515, 512, 513), (481, 476, 508, 510), (506, 477, 482, 513), (468, 503, 515, 514), (510, 511, 517, 516), (514, 513, 482, 471), (471, 468, 514), (474, 481, 510, 516), (473, 474, 516), (515, 517, 511, 512), (517, 515, 503, 509), (509, 503, 502, 507), (505, 507, 502, 504), (576, 574, 721, 722), (733, 732, 523, 521), (518, 524, 525, 519), (525, 526, 522, 519), (529, 531, 530, 527), (520, 528, 524, 518), (527, 532, 533, 529), (532, 534, 535, 533), (534, 536, 537, 535), (536, 538, 539, 537), (530, 531, 525, 524), (526, 525, 531, 522), (527, 540, 541, 532), (534, 542, 544, 536), (527, 530, 524, 540), (532, 541, 542, 534), (541, 543, 546, 542), (528, 545, 540, 524), (545, 548, 547, 540), (541, 540, 547, 543), (639, 549, 551, 642), (538, 536, 544), (646, 555, 552, 645), (638, 553, 549, 639), (645, 552, 554, 647), (552, 556, 557, 554), (555, 558, 556, 552), (667, 559, 560, 668), (666, 561, 559, 667), (666, 665, 563, 561), (668, 664, 564, 557), (646, 648, 567, 555), (647, 649, 568, 551), (554, 557, 564, 569), (558, 555, 567, 562), (642, 551, 568, 641), (638, 637, 566, 553), (722, 721, 573, 575), (720, 722, 575, 571), (720, 723, 579, 572), (521, 523, 579, 577), (731, 733, 521, 577), (723, 724, 577, 579), (643, 636, 581, 625), (656, 653, 460, 463), (661, 663, 584, 628), (629, 630, 586, 583), (652, 650, 586, 630), (614, 615, 587, 588), (631, 627, 592, 593), (615, 613, 590, 587), (543, 547, 585, 589), (547, 548, 591, 585), (546, 543, 589, 570), (627, 632, 594, 592), (729, 725, 595, 612), (721, 726, 597, 573), (730, 727, 600, 633), (612, 595, 590, 613), (726, 728, 602, 597), (632, 591, 602, 633), (626, 570, 589, 631), (603, 606, 569, 564), (651, 606, 586, 650), (662, 604, 584, 663), (649, 569, 606, 651), (583, 586, 606, 603), (660, 458, 461, 655), (654, 462, 460, 653), (664, 565, 604, 662), (655, 461, 462, 654), (592, 594, 613, 615), (605, 581, 636, 644), (538, 607, 610, 539), (610, 607, 623, 640), (624, 617, 623, 607), (593, 592, 615, 614), (727, 729, 612, 600), (600, 612, 613, 594), (641, 568, 605, 644), (542, 618, 616, 544), (614, 588, 609, 608), (582, 593, 614, 608), (546, 619, 618, 542), (544, 616, 620, 538), (546, 570, 621, 619), (626, 582, 622, 635), (582, 608, 550, 622), (617, 550, 608, 623), (538, 620, 624, 607), (637, 643, 625, 566), (665, 661, 628, 563), (562, 567, 630, 629), (648, 652, 630, 567), (589, 585, 627, 631), (585, 591, 632, 627), (728, 730, 633, 602), (594, 632, 633, 600), (582, 626, 631, 593), (570, 626, 635, 621), (619, 638, 639, 618), (636, 622, 550, 617), (619, 621, 637, 638), (640, 623, 608, 609), (635, 622, 636, 643), (620, 641, 644, 624), (621, 635, 643, 637), (618, 639, 642, 616), (616, 642, 641, 620), (617, 624, 644, 636), (553, 646, 645, 549), (549, 645, 647, 551), (553, 566, 648, 646), (554, 569, 649, 647), (625, 581, 650, 652), (605, 651, 650, 581), (568, 649, 651, 605), (566, 625, 652, 648), (558, 562, 665, 666), (564, 664, 662, 603), (561, 563, 659, 658), (562, 629, 661, 665), (560, 565, 664, 668), (559, 657, 660, 560), (558, 666, 667, 556), (556, 667, 668, 557), (628, 584, 653, 656), (603, 662, 663, 583), (629, 583, 663, 661), (523, 670, 669, 579), (560, 660, 655, 565), (563, 628, 656, 659), (565, 655, 654, 604), (559, 561, 658, 657), (604, 654, 653, 584), (576, 672, 671, 574), (572, 579, 669, 673), (576, 572, 673, 672), (599, 676, 678, 611), (601, 677, 679, 634), (634, 679, 676, 599), (598, 675, 677, 601), (611, 678, 674, 596), (574, 671, 675, 598), (597, 602, 591, 548), (710, 683, 682, 711), (697, 684, 685, 696), (714, 686, 687, 715), (704, 705, 687, 686), (711, 709, 688, 680), (848, 708, 690, 858), (704, 686, 694, 706), (850, 698, 695, 855), (697, 699, 693, 684), (849, 706, 694, 856), (714, 684, 693, 713), (847, 712, 692, 856), (680, 697, 696, 681), (858, 690, 698, 850), (680, 688, 699, 697), (857, 691, 708, 848), (682, 689, 709, 711), (700, 718, 571, 575), (520, 578, 580, 528), (681, 710, 711, 680), (703, 719, 685, 715), (683, 710, 718, 700), (548, 545, 719, 703), (682, 683, 705, 704), (716, 718, 710, 681), (682, 704, 706, 689), (857, 689, 706, 849), (719, 545, 528, 717), (580, 571, 718, 716), (686, 714, 713, 694), (701, 702, 573, 597), (855, 695, 712, 847), (684, 714, 715, 685), (717, 528, 580, 716), (703, 701, 597, 548), (700, 702, 705, 683), (685, 719, 717, 696), (687, 705, 702, 701), (696, 717, 716, 681), (715, 687, 701, 703), (575, 573, 702, 700), (572, 576, 722, 720), (571, 580, 723, 720), (580, 578, 724, 723), (611, 596, 725, 729), (574, 598, 726, 721), (634, 599, 727, 730), (598, 601, 728, 726), (599, 611, 729, 727), (601, 634, 730, 728), (518, 519, 733, 731), (724, 578, 518, 731), (731, 577, 724), (519, 522, 732, 733), (466, 470, 456), (456, 470, 471, 458), (481, 474, 459, 463), (459, 474, 475), (657, 658, 457, 456), (657, 456, 458, 660), (783, 782, 735, 734), (782, 784, 736, 735), (784, 785, 737, 736), (785, 783, 734, 737), (734, 735, 736, 737), (790, 742, 743, 791), (791, 743, 744, 798), (798, 744, 745, 799), (799, 745, 742, 790), (742, 745, 744, 743), (816, 818, 750, 753), (817, 816, 753, 752), (819, 817, 752, 751), (818, 819, 751, 750), (750, 751, 752, 753), (822, 758, 759, 823), (823, 759, 760, 821), (821, 760, 761, 820), (820, 761, 758, 822), (758, 761, 760, 759), (746, 770, 773, 749), (747, 771, 770, 746), (755, 775, 776, 756), (740, 768, 769, 741), (757, 777, 774, 754), (764, 780, 779, 763), (749, 773, 772, 748), (762, 778, 781, 765), (754, 774, 775, 755), (739, 767, 768, 740), (763, 779, 778, 762), (756, 776, 777, 757), (741, 769, 766, 738), (738, 766, 767, 739), (748, 772, 771, 747), (765, 781, 780, 764), (738, 739, 782, 783), (739, 740, 784, 782), (740, 741, 785, 784), (741, 738, 783, 785), (747, 791, 798, 748), (800, 801, 776, 775), (778, 781, 801, 800), (774, 777, 805, 804), (804, 805, 772, 771), (793, 792, 768, 767), (770, 773, 792, 793), (746, 790, 791, 747), (748, 798, 799, 749), (749, 799, 790, 746), (756, 757, 816, 817), (754, 755, 819, 818), (801, 805, 777, 776), (793, 804, 771, 770), (804, 800, 775, 774), (755, 756, 817, 819), (764, 821, 820, 765), (757, 754, 818, 816), (765, 820, 822, 762), (805, 792, 773, 772), (763, 823, 821, 764), (762, 822, 823, 763), (792, 809, 769, 768), (769, 809, 808, 766), (780, 795, 794, 779), (808, 793, 767, 766), (778, 779, 794, 800), (780, 781, 801, 795), (802, 803, 814, 815), (803, 797, 786, 814), (797, 796, 787, 786), (796, 802, 815, 787), (815, 814, 786, 787), (825, 810, 811, 824), (826, 789, 810, 825), (824, 811, 788, 827), (827, 788, 789, 826), (827, 826, 803, 802), (826, 825, 797, 803), (825, 824, 796, 797), (824, 827, 802, 796), (812, 807, 811, 810), (811, 807, 806, 788), (806, 813, 789, 788), (813, 812, 810, 789), (837, 833, 807, 812), (830, 831, 808, 809), (812, 813, 831, 830), (839, 837, 812, 830), (829, 828, 690, 698), (806, 807, 833, 832), (842, 846, 835, 834), (842, 834, 836, 845), (845, 836, 837, 844), (844, 837, 833, 828), (836, 838, 839, 837), (838, 839, 792, 805), (801, 841, 840, 795), (841, 838, 805, 801), (839, 830, 809, 792), (834, 835, 843, 840), (840, 843, 794, 795), (834, 840, 841, 836), (836, 841, 838), (832, 833, 828, 829), (707, 692, 846, 842), (707, 842, 845, 691), (691, 845, 844, 708), (708, 844, 828, 690), (691, 857, 849, 707), (699, 850, 855, 693), (713, 847, 856, 694), (709, 848, 858, 688), (689, 857, 848, 709), (707, 849, 856, 692), (693, 855, 847, 713), (688, 858, 850, 699), (859, 851, 861), (852, 851, 859, 860), (835, 843, 852, 860), (854, 860, 859, 853), (853, 859, 832, 829), (695, 853, 854, 712), (712, 854, 846, 692), (846, 835, 860, 854), (698, 829, 853, 695), (859, 861, 806, 832), (800, 794, 843, 852), (800, 804, 851, 852), (804, 793, 861, 851), (793, 808, 831, 861), (813, 806, 861, 831), (672, 865, 864, 671), (670, 863, 862, 669), (864, 956, 957, 869), (955, 956, 864, 865), (675, 864, 869, 677), (673, 866, 865, 672), (669, 862, 866, 673), (671, 864, 675), (952, 953, 862, 863), (954, 953, 885, 886), (875, 876, 897, 890), (954, 886, 887, 955), (870, 871, 891, 885), (891, 871, 872, 892), (885, 891, 893, 886), (886, 893, 894, 887), (892, 872, 873, 895), (924, 923, 874, 896), (874, 875, 890, 896), (899, 877, 898, 900), (897, 876, 877, 899), (900, 898, 879, 901), (902, 883, 884, 907), (901, 879, 880, 903), (904, 881, 882, 906), (903, 880, 881, 904), (918, 913, 888, 908), (911, 910, 905, 912), (906, 882, 883, 902), (931, 932, 889, 909), (900, 911, 912, 899), (899, 916, 915, 897), (914, 915, 916, 905), (909, 889, 913, 918), (929, 887, 894, 930), (918, 917, 919, 909), (920, 890, 897), (920, 896, 890), (895, 921, 922, 892), (891, 892, 922, 893), (928, 927, 923, 924), (895, 873, 927, 928), (945, 934, 951, 948), (909, 919, 950, 931), (925, 926, 915, 914), (945, 946, 950, 934), (926, 925, 921, 933), (926, 896, 920), (926, 897, 915), (897, 926, 920), (917, 929, 930, 919), (934, 950, 919, 930), (938, 937, 935, 936), (940, 939, 937, 938), (910, 911, 939, 940), (944, 943, 941, 942), (936, 935, 943, 944), (942, 941, 946, 945), (906, 943, 935, 904), (902, 941, 943, 906), (907, 946, 941, 902), (931, 950, 946, 907), (904, 935, 937, 903), (903, 937, 939, 901), (901, 939, 911, 900), (907, 884, 932, 931), (928, 933, 921, 895), (940, 938, 947, 910), (910, 947, 949, 905), (948, 914, 905, 949), (942, 949, 947, 944), (947, 938, 936, 944), (945, 948, 949, 942), (934, 930, 894, 951), (948, 925, 914), (893, 922, 894), (933, 928, 924), (933, 924, 896, 926), (951, 921, 925, 948), (894, 922, 921, 951), (870, 885, 953, 952), (866, 862, 953, 954), (866, 954, 955, 865), (956, 955, 887, 929), (676, 868, 678), (956, 929, 917, 957), (678, 868, 867, 674), (917, 918, 908, 957), (679, 869, 868, 676), (677, 869, 679), (869, 957, 908, 868), (888, 867, 868, 908)])
me_cube_003.use_remesh_preserve_volume = False
me_cube_003.use_remesh_preserve_attributes = False
me_cube_003.use_mirror_vertex_groups = False
me_cube_003.update()

# ---- objects
ob_cube_001 = bpy.data.objects.new('Cube.001', me_cube_003)

# ---- transforms, parenting, visibility, modifiers, constraints
ob_cube_001.location = (0.02723, 3.998, 5.694)
ob_cube_001.rotation_euler = (3.892e-08, 0.002988, 1.134e-08)
ob_cube_001.scale = (1.474, 1.518, 1.518)
ob_cube_001.lineart.crease_threshold = 0.0

# ---- collection membership
col_collection_1.objects.link(ob_cube_001)

# ---- scene / render settings (as saved in the file)
scene.frame_start = 1; scene.frame_end = 250; scene.frame_set(1)
scene.render.engine = 'BLENDER_EEVEE_NEXT'
scene.render.image_settings.color_mode = 'RGB'
scene.render.image_settings.compression = 90
scene.render.resolution_percentage = 50
scene.render.dither_intensity = 0.0
scene.render.bake_margin = 2
scene.render.bake_bias = 0.0
scene.cycles.use_denoising = False
scene.cycles.samples = 10
scene.cycles.sampling_pattern = 'TABULATED_SOBOL'
scene.cycles.light_sampling_threshold = 0.0
scene.cycles.use_adaptive_sampling = False
scene.cycles.use_light_tree = False
scene.cycles.blur_glossy = 0.0
scene.cycles.volume_bounces = 1
scene.cycles.pixel_filter_type = 'GAUSSIAN'
scene.cycles.sample_clamp_indirect = 0.0
scene.view_settings.view_transform = 'Standard'
bpy.context.view_layer.update()

# ---- added for rendering (the .blend has no active camera and no usable light): camera, sun
cam_auto = bpy.data.cameras.new('AutoCamera')
cam_auto.lens = 50.0
cam_auto.sensor_width = 36.0
cam_auto.clip_end = 1000.0
ob_auto_camera = bpy.data.objects.new('AutoCamera', cam_auto)
scene.collection.objects.link(ob_auto_camera)
ob_auto_camera.location = (9.14597, -6.98187, 11.7827)
ob_auto_camera.rotation_euler = (1.09748, -7.21219e-08, 0.694738)
scene.camera = ob_auto_camera
light_auto_sun = bpy.data.lights.new('AutoSun', 'SUN')
light_auto_sun.energy = 3.0
light_auto_sun.angle = 0.0523599
ob_auto_sun = bpy.data.objects.new('AutoSun', light_auto_sun)
scene.collection.objects.link(ob_auto_sun)
ob_auto_sun.rotation_euler = (0.872665, 0.174533, 0.523599)
bpy.context.view_layer.update()
